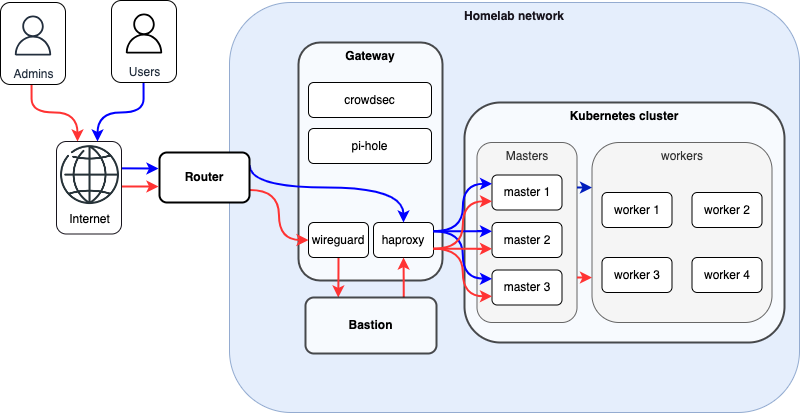

The diagram above was exported from draw.io. Its source (the exported page's mxGraphModel, read from the mxfile embedded in the PNG):
<mxGraphModel dx="1463" dy="965" grid="0" gridSize="10" guides="1" tooltips="1" connect="1" arrows="1" fold="1" page="1" pageScale="1" pageWidth="827" pageHeight="450" math="0" shadow="0">
  <root>
    <mxCell id="0" />
    <mxCell id="1" parent="0" />
    <mxCell id="UZxjNbNJ85a-g0Saz67_-64" value="&lt;font color=&quot;#18141d&quot;&gt;Homelab network&lt;br&gt;&lt;/font&gt;" style="rounded=1;whiteSpace=wrap;html=1;strokeColor=#6c8ebf;strokeWidth=1;fillColor=#dae8fc;opacity=70;verticalAlign=top;fontStyle=1" parent="1" vertex="1">
      <mxGeometry x="240" y="26" width="570" height="410" as="geometry" />
    </mxCell>
    <mxCell id="UZxjNbNJ85a-g0Saz67_-9" value="&lt;b&gt;Gateway&lt;/b&gt;" style="rounded=1;whiteSpace=wrap;html=1;verticalAlign=top;strokeWidth=2;opacity=70;" parent="1" vertex="1">
      <mxGeometry x="309" y="66" width="144" height="238" as="geometry" />
    </mxCell>
    <mxCell id="UZxjNbNJ85a-g0Saz67_-12" value="haproxy" style="rounded=1;whiteSpace=wrap;html=1;verticalAlign=middle;" parent="1" vertex="1">
      <mxGeometry x="384" y="246" width="60" height="35" as="geometry" />
    </mxCell>
    <mxCell id="UZxjNbNJ85a-g0Saz67_-14" value="crowdsec" style="rounded=1;whiteSpace=wrap;html=1;verticalAlign=middle;" parent="1" vertex="1">
      <mxGeometry x="319" y="106" width="123" height="35" as="geometry" />
    </mxCell>
    <mxCell id="sjwl8vIH6NkkRrTi_nDX-3" style="edgeStyle=orthogonalEdgeStyle;rounded=0;orthogonalLoop=1;jettySize=auto;html=1;exitX=0.5;exitY=1;exitDx=0;exitDy=0;entryX=0.25;entryY=0;entryDx=0;entryDy=0;strokeWidth=2;strokeColor=#FF3333;curved=1;" edge="1" parent="1" source="UZxjNbNJ85a-g0Saz67_-15" target="UZxjNbNJ85a-g0Saz67_-16">
      <mxGeometry relative="1" as="geometry" />
    </mxCell>
    <mxCell id="UZxjNbNJ85a-g0Saz67_-15" value="wireguard" style="rounded=1;whiteSpace=wrap;html=1;verticalAlign=middle;" parent="1" vertex="1">
      <mxGeometry x="319" y="246" width="60" height="35" as="geometry" />
    </mxCell>
    <mxCell id="sjwl8vIH6NkkRrTi_nDX-17" style="edgeStyle=orthogonalEdgeStyle;rounded=0;orthogonalLoop=1;jettySize=auto;html=1;exitX=0.75;exitY=0;exitDx=0;exitDy=0;entryX=0.5;entryY=1;entryDx=0;entryDy=0;strokeColor=#FF3333;strokeWidth=2;curved=1;" edge="1" parent="1" source="UZxjNbNJ85a-g0Saz67_-16" target="UZxjNbNJ85a-g0Saz67_-12">
      <mxGeometry relative="1" as="geometry" />
    </mxCell>
    <mxCell id="UZxjNbNJ85a-g0Saz67_-16" value="&lt;b&gt;Bastion&lt;/b&gt;" style="rounded=1;whiteSpace=wrap;html=1;verticalAlign=middle;strokeWidth=2;opacity=70;" parent="1" vertex="1">
      <mxGeometry x="316" y="321" width="131" height="56" as="geometry" />
    </mxCell>
    <mxCell id="UZxjNbNJ85a-g0Saz67_-37" style="edgeStyle=orthogonalEdgeStyle;rounded=0;orthogonalLoop=1;jettySize=auto;html=1;exitX=1;exitY=0.25;exitDx=0;exitDy=0;entryX=0.5;entryY=0;entryDx=0;entryDy=0;fillColor=#f8cecc;strokeColor=#0000FF;strokeWidth=2;curved=1;" parent="1" source="UZxjNbNJ85a-g0Saz67_-22" target="UZxjNbNJ85a-g0Saz67_-12" edge="1">
      <mxGeometry relative="1" as="geometry">
        <Array as="points">
          <mxPoint x="260" y="211" />
          <mxPoint x="414" y="211" />
        </Array>
      </mxGeometry>
    </mxCell>
    <mxCell id="UZxjNbNJ85a-g0Saz67_-42" style="edgeStyle=orthogonalEdgeStyle;rounded=0;orthogonalLoop=1;jettySize=auto;html=1;exitX=1;exitY=0.75;exitDx=0;exitDy=0;entryX=0;entryY=0.5;entryDx=0;entryDy=0;strokeWidth=2;strokeColor=#FF3333;curved=1;fillColor=#0050ef;" parent="1" source="UZxjNbNJ85a-g0Saz67_-22" target="UZxjNbNJ85a-g0Saz67_-15" edge="1">
      <mxGeometry relative="1" as="geometry" />
    </mxCell>
    <mxCell id="UZxjNbNJ85a-g0Saz67_-22" value="&lt;b&gt;Router&lt;/b&gt;" style="rounded=1;whiteSpace=wrap;html=1;verticalAlign=middle;strokeWidth=2;" parent="1" vertex="1">
      <mxGeometry x="170" y="176" width="90" height="50" as="geometry" />
    </mxCell>
    <mxCell id="T0lrogPhcbxFIpFTEBth-8" style="rounded=0;orthogonalLoop=1;jettySize=auto;html=1;strokeWidth=2;strokeColor=#FF3333;elbow=vertical;edgeStyle=orthogonalEdgeStyle;curved=1;fillColor=#0050ef;" parent="1" edge="1">
      <mxGeometry relative="1" as="geometry">
        <mxPoint x="42" y="105" as="sourcePoint" />
        <mxPoint x="88" y="165" as="targetPoint" />
        <Array as="points">
          <mxPoint x="42" y="109" />
          <mxPoint x="42" y="136" />
          <mxPoint x="88" y="136" />
        </Array>
      </mxGeometry>
    </mxCell>
    <mxCell id="T0lrogPhcbxFIpFTEBth-14" style="rounded=0;orthogonalLoop=1;jettySize=auto;html=1;strokeWidth=2;strokeColor=#0000FF;exitX=1.014;exitY=0.413;exitDx=0;exitDy=0;exitPerimeter=0;" parent="1" edge="1">
      <mxGeometry relative="1" as="geometry">
        <mxPoint x="132.5" y="191.845" as="sourcePoint" />
        <mxPoint x="169" y="192" as="targetPoint" />
      </mxGeometry>
    </mxCell>
    <mxCell id="T0lrogPhcbxFIpFTEBth-15" style="rounded=0;orthogonalLoop=1;jettySize=auto;html=1;strokeWidth=2;strokeColor=#FF3333;fillColor=#0050ef;" parent="1" edge="1">
      <mxGeometry relative="1" as="geometry">
        <mxPoint x="132.5" y="210" as="sourcePoint" />
        <mxPoint x="169" y="210" as="targetPoint" />
      </mxGeometry>
    </mxCell>
    <mxCell id="T0lrogPhcbxFIpFTEBth-16" style="rounded=0;orthogonalLoop=1;jettySize=auto;html=1;strokeWidth=2;strokeColor=#0000FF;elbow=vertical;edgeStyle=orthogonalEdgeStyle;curved=1;" parent="1" edge="1">
      <mxGeometry relative="1" as="geometry">
        <mxPoint x="154" y="105" as="sourcePoint" />
        <mxPoint x="108" y="165" as="targetPoint" />
        <Array as="points">
          <mxPoint x="154" y="109" />
          <mxPoint x="154" y="136" />
          <mxPoint x="108" y="136" />
        </Array>
      </mxGeometry>
    </mxCell>
    <mxCell id="T0lrogPhcbxFIpFTEBth-25" value="" style="group;fillColor=#FFFFFF;rounded=1;" parent="1" vertex="1" connectable="0">
      <mxGeometry x="122" y="24" width="65" height="82" as="geometry" />
    </mxCell>
    <mxCell id="sjwl8vIH6NkkRrTi_nDX-1" value="" style="group" vertex="1" connectable="0" parent="T0lrogPhcbxFIpFTEBth-25">
      <mxGeometry width="65" height="82" as="geometry" />
    </mxCell>
    <mxCell id="T0lrogPhcbxFIpFTEBth-20" value="" style="group;labelBackgroundColor=default;labelBorderColor=default;strokeWidth=1;strokeColor=default;rounded=1;" parent="sjwl8vIH6NkkRrTi_nDX-1" vertex="1" connectable="0">
      <mxGeometry width="65" height="82" as="geometry" />
    </mxCell>
    <mxCell id="T0lrogPhcbxFIpFTEBth-4" value="Users" style="sketch=0;outlineConnect=0;fontColor=#232F3E;gradientColor=none;strokeColor=default;fillColor=none;dashed=0;verticalLabelPosition=bottom;verticalAlign=top;align=center;html=1;fontSize=12;fontStyle=0;aspect=fixed;shape=mxgraph.aws4.resourceIcon;resIcon=mxgraph.aws4.user;perimeterSpacing=0;shadow=0;" parent="sjwl8vIH6NkkRrTi_nDX-1" vertex="1">
      <mxGeometry x="7.5" y="8" width="50" height="50" as="geometry" />
    </mxCell>
    <mxCell id="T0lrogPhcbxFIpFTEBth-26" value="" style="group;fillColor=#FFFFFF;rounded=1;" parent="1" vertex="1" connectable="0">
      <mxGeometry x="11" y="26" width="65" height="82" as="geometry" />
    </mxCell>
    <mxCell id="UZxjNbNJ85a-g0Saz67_-2" value="Admins" style="sketch=0;outlineConnect=0;fontColor=#232F3E;gradientColor=none;strokeColor=#232F3E;fillColor=none;dashed=0;verticalLabelPosition=bottom;verticalAlign=top;align=center;html=1;fontSize=12;fontStyle=0;aspect=fixed;shape=mxgraph.aws4.resourceIcon;resIcon=mxgraph.aws4.user;" parent="T0lrogPhcbxFIpFTEBth-26" vertex="1">
      <mxGeometry x="7.5" y="8" width="50" height="50" as="geometry" />
    </mxCell>
    <mxCell id="T0lrogPhcbxFIpFTEBth-24" value="" style="group;labelBackgroundColor=default;labelBorderColor=default;strokeWidth=1;strokeColor=default;rounded=1;" parent="T0lrogPhcbxFIpFTEBth-26" vertex="1" connectable="0">
      <mxGeometry width="65" height="82" as="geometry" />
    </mxCell>
    <mxCell id="UZxjNbNJ85a-g0Saz67_-62" value="" style="group;labelBackgroundColor=default;labelBorderColor=default;strokeWidth=1;strokeColor=#18141D;rounded=1;fillColor=#FFFFFF;" parent="1" vertex="1" connectable="0">
      <mxGeometry x="67" y="165" width="65" height="92.5" as="geometry" />
    </mxCell>
    <mxCell id="UZxjNbNJ85a-g0Saz67_-61" value="Internet" style="text;html=1;align=center;verticalAlign=middle;resizable=0;points=[];autosize=1;strokeColor=none;fillColor=none;" parent="UZxjNbNJ85a-g0Saz67_-62" vertex="1">
      <mxGeometry x="2.5" y="62.5" width="60" height="30" as="geometry" />
    </mxCell>
    <mxCell id="UZxjNbNJ85a-g0Saz67_-60" value="" style="shape=image;html=1;verticalAlign=top;verticalLabelPosition=bottom;labelBackgroundColor=#ffffff;imageAspect=0;aspect=fixed;image=https://cdn1.iconfinder.com/data/icons/seo-and-web-development-6/32/development_globe_sphere-128.png;rounded=1;strokeColor=#000000;strokeWidth=1;fillColor=none;imageBackground=none;" parent="UZxjNbNJ85a-g0Saz67_-62" vertex="1">
      <mxGeometry width="65" height="65" as="geometry" />
    </mxCell>
    <mxCell id="sjwl8vIH6NkkRrTi_nDX-12" value="" style="group" vertex="1" connectable="0" parent="1">
      <mxGeometry x="475" y="126" width="320" height="240" as="geometry" />
    </mxCell>
    <mxCell id="UZxjNbNJ85a-g0Saz67_-17" value="&lt;b&gt;Kubernetes cluster&lt;/b&gt;" style="rounded=1;whiteSpace=wrap;html=1;verticalAlign=top;strokeColor=#000000;strokeWidth=2;opacity=70;fillColor=#FFFFFF;" parent="sjwl8vIH6NkkRrTi_nDX-12" vertex="1">
      <mxGeometry width="320" height="240" as="geometry" />
    </mxCell>
    <mxCell id="UZxjNbNJ85a-g0Saz67_-51" value="Masters" style="rounded=1;whiteSpace=wrap;html=1;verticalAlign=top;fillColor=#f5f5f5;strokeColor=#666666;fontColor=#333333;" parent="sjwl8vIH6NkkRrTi_nDX-12" vertex="1">
      <mxGeometry x="12.5" y="40" width="100" height="180" as="geometry" />
    </mxCell>
    <mxCell id="UZxjNbNJ85a-g0Saz67_-43" value="master 1" style="rounded=1;whiteSpace=wrap;html=1;verticalAlign=middle;" parent="sjwl8vIH6NkkRrTi_nDX-12" vertex="1">
      <mxGeometry x="27.5" y="72.5" width="70" height="35" as="geometry" />
    </mxCell>
    <mxCell id="UZxjNbNJ85a-g0Saz67_-44" value="master 2" style="rounded=1;whiteSpace=wrap;html=1;verticalAlign=middle;" parent="sjwl8vIH6NkkRrTi_nDX-12" vertex="1">
      <mxGeometry x="27.5" y="120" width="70" height="35" as="geometry" />
    </mxCell>
    <mxCell id="UZxjNbNJ85a-g0Saz67_-45" value="master 3" style="rounded=1;whiteSpace=wrap;html=1;verticalAlign=middle;" parent="sjwl8vIH6NkkRrTi_nDX-12" vertex="1">
      <mxGeometry x="27.5" y="167.5" width="70" height="35" as="geometry" />
    </mxCell>
    <mxCell id="UZxjNbNJ85a-g0Saz67_-52" value="workers" style="rounded=1;whiteSpace=wrap;html=1;verticalAlign=top;fillColor=#f5f5f5;fontColor=#333333;strokeColor=#666666;" parent="sjwl8vIH6NkkRrTi_nDX-12" vertex="1">
      <mxGeometry x="127.5" y="40" width="180" height="180" as="geometry" />
    </mxCell>
    <mxCell id="UZxjNbNJ85a-g0Saz67_-56" style="edgeStyle=orthogonalEdgeStyle;rounded=0;orthogonalLoop=1;jettySize=auto;html=1;exitX=1;exitY=0.25;exitDx=0;exitDy=0;entryX=0;entryY=0.25;entryDx=0;entryDy=0;strokeWidth=2;strokeColor=#001DBC;fillColor=#0050ef;" parent="sjwl8vIH6NkkRrTi_nDX-12" source="UZxjNbNJ85a-g0Saz67_-51" target="UZxjNbNJ85a-g0Saz67_-52" edge="1">
      <mxGeometry relative="1" as="geometry" />
    </mxCell>
    <mxCell id="sjwl8vIH6NkkRrTi_nDX-10" style="edgeStyle=orthogonalEdgeStyle;rounded=0;orthogonalLoop=1;jettySize=auto;html=1;exitX=1;exitY=0.75;exitDx=0;exitDy=0;entryX=0;entryY=0.75;entryDx=0;entryDy=0;strokeColor=#FF3333;strokeWidth=2;" edge="1" parent="sjwl8vIH6NkkRrTi_nDX-12" source="UZxjNbNJ85a-g0Saz67_-51" target="UZxjNbNJ85a-g0Saz67_-52">
      <mxGeometry relative="1" as="geometry" />
    </mxCell>
    <mxCell id="UZxjNbNJ85a-g0Saz67_-46" value="worker 1&lt;span style=&quot;color: rgba(0, 0, 0, 0); font-family: monospace; font-size: 0px; text-align: start;&quot;&gt;%3CmxGraphModel%3E%3Croot%3E%3CmxCell%20id%3D%220%22%2F%3E%3CmxCell%20id%3D%221%22%20parent%3D%220%22%2F%3E%3CmxCell%20id%3D%222%22%20value%3D%22master%201%22%20style%3D%22rounded%3D1%3BwhiteSpace%3Dwrap%3Bhtml%3D1%3BverticalAlign%3Dmiddle%3B%22%20vertex%3D%221%22%20parent%3D%221%22%3E%3CmxGeometry%20x%3D%22470%22%20y%3D%22292.5%22%20width%3D%2270%22%20height%3D%2235%22%20as%3D%22geometry%22%2F%3E%3C%2FmxCell%3E%3C%2Froot%3E%3C%2FmxGraphModel%3E&lt;/span&gt;" style="rounded=1;whiteSpace=wrap;html=1;verticalAlign=middle;" parent="sjwl8vIH6NkkRrTi_nDX-12" vertex="1">
      <mxGeometry x="137.5" y="90" width="70" height="35" as="geometry" />
    </mxCell>
    <mxCell id="UZxjNbNJ85a-g0Saz67_-47" value="worker 2&lt;span style=&quot;color: rgba(0, 0, 0, 0); font-family: monospace; font-size: 0px; text-align: start;&quot;&gt;%3CmxGraphModel%3E%3Croot%3E%3CmxCell%20id%3D%220%22%2F%3E%3CmxCell%20id%3D%221%22%20parent%3D%220%22%2F%3E%3CmxCell%20id%3D%222%22%20value%3D%22master%201%22%20style%3D%22rounded%3D1%3BwhiteSpace%3Dwrap%3Bhtml%3D1%3BverticalAlign%3Dmiddle%3B%22%20vertex%3D%221%22%20parent%3D%221%22%3E%3CmxGeometry%20x%3D%22470%22%20y%3D%22292.5%22%20width%3D%2270%22%20height%3D%2235%22%20as%3D%22geometry%22%2F%3E%3C%2FmxCell%3E%3C%2Froot%3E%3C%2FmxGraphModel%3E&lt;/span&gt;" style="rounded=1;whiteSpace=wrap;html=1;verticalAlign=middle;" parent="sjwl8vIH6NkkRrTi_nDX-12" vertex="1">
      <mxGeometry x="227.5" y="90" width="70" height="35" as="geometry" />
    </mxCell>
    <mxCell id="UZxjNbNJ85a-g0Saz67_-48" value="worker 3&lt;span style=&quot;color: rgba(0, 0, 0, 0); font-family: monospace; font-size: 0px; text-align: start;&quot;&gt;%3CmxGraphModel%3E%3Croot%3E%3CmxCell%20id%3D%220%22%2F%3E%3CmxCell%20id%3D%221%22%20parent%3D%220%22%2F%3E%3CmxCell%20id%3D%222%22%20value%3D%22master%201%22%20style%3D%22rounded%3D1%3BwhiteSpace%3Dwrap%3Bhtml%3D1%3BverticalAlign%3Dmiddle%3B%22%20vertex%3D%221%22%20parent%3D%221%22%3E%3CmxGeometry%20x%3D%22470%22%20y%3D%22292.5%22%20width%3D%2270%22%20height%3D%2235%22%20as%3D%22geometry%22%2F%3E%3C%2FmxCell%3E%3C%2Froot%3E%3C%2FmxGraphModel%3E&lt;/span&gt;" style="rounded=1;whiteSpace=wrap;html=1;verticalAlign=middle;" parent="sjwl8vIH6NkkRrTi_nDX-12" vertex="1">
      <mxGeometry x="137.5" y="155" width="70" height="35" as="geometry" />
    </mxCell>
    <mxCell id="UZxjNbNJ85a-g0Saz67_-50" value="worker 4&lt;span style=&quot;color: rgba(0, 0, 0, 0); font-family: monospace; font-size: 0px; text-align: start;&quot;&gt;%3CmxGraphModel%3E%3Croot%3E%3CmxCell%20id%3D%220%22%2F%3E%3CmxCell%20id%3D%221%22%20parent%3D%220%22%2F%3E%3CmxCell%20id%3D%222%22%20value%3D%22master%201%22%20style%3D%22rounded%3D1%3BwhiteSpace%3Dwrap%3Bhtml%3D1%3BverticalAlign%3Dmiddle%3B%22%20vertex%3D%221%22%20parent%3D%221%22%3E%3CmxGeometry%20x%3D%22470%22%20y%3D%22292.5%22%20width%3D%2270%22%20height%3D%2235%22%20as%3D%22geometry%22%2F%3E%3C%2FmxCell%3E%3C%2Froot%3E%3C%2FmxGraphModel%3E&lt;/span&gt;" style="rounded=1;whiteSpace=wrap;html=1;verticalAlign=middle;" parent="sjwl8vIH6NkkRrTi_nDX-12" vertex="1">
      <mxGeometry x="227.5" y="155" width="70" height="35" as="geometry" />
    </mxCell>
    <mxCell id="sjwl8vIH6NkkRrTi_nDX-2" style="edgeStyle=orthogonalEdgeStyle;rounded=0;orthogonalLoop=1;jettySize=auto;html=1;exitX=1;exitY=0.25;exitDx=0;exitDy=0;entryX=0;entryY=0.25;entryDx=0;entryDy=0;strokeWidth=2;strokeColor=#0000FF;curved=1;" edge="1" parent="1" source="UZxjNbNJ85a-g0Saz67_-12" target="UZxjNbNJ85a-g0Saz67_-44">
      <mxGeometry relative="1" as="geometry" />
    </mxCell>
    <mxCell id="sjwl8vIH6NkkRrTi_nDX-5" style="edgeStyle=orthogonalEdgeStyle;rounded=0;orthogonalLoop=1;jettySize=auto;html=1;exitX=1;exitY=0.25;exitDx=0;exitDy=0;entryX=0;entryY=0.25;entryDx=0;entryDy=0;strokeWidth=2;strokeColor=#0000FF;curved=1;" edge="1" parent="1" source="UZxjNbNJ85a-g0Saz67_-12" target="UZxjNbNJ85a-g0Saz67_-43">
      <mxGeometry relative="1" as="geometry">
        <mxPoint x="429" y="200" as="sourcePoint" />
        <mxPoint x="493" y="281" as="targetPoint" />
      </mxGeometry>
    </mxCell>
    <mxCell id="sjwl8vIH6NkkRrTi_nDX-6" style="edgeStyle=orthogonalEdgeStyle;rounded=0;orthogonalLoop=1;jettySize=auto;html=1;exitX=1;exitY=0.25;exitDx=0;exitDy=0;entryX=0;entryY=0.25;entryDx=0;entryDy=0;strokeWidth=2;strokeColor=#0000FF;curved=1;" edge="1" parent="1" source="UZxjNbNJ85a-g0Saz67_-12" target="UZxjNbNJ85a-g0Saz67_-45">
      <mxGeometry relative="1" as="geometry">
        <mxPoint x="429" y="200" as="sourcePoint" />
        <mxPoint x="508" y="325" as="targetPoint" />
      </mxGeometry>
    </mxCell>
    <mxCell id="sjwl8vIH6NkkRrTi_nDX-13" value="pi-hole" style="rounded=1;whiteSpace=wrap;html=1;verticalAlign=middle;" vertex="1" parent="1">
      <mxGeometry x="319" y="152" width="123" height="35" as="geometry" />
    </mxCell>
    <mxCell id="sjwl8vIH6NkkRrTi_nDX-19" style="edgeStyle=orthogonalEdgeStyle;rounded=0;orthogonalLoop=1;jettySize=auto;html=1;exitX=1;exitY=0.75;exitDx=0;exitDy=0;entryX=0;entryY=0.75;entryDx=0;entryDy=0;curved=1;strokeWidth=2;strokeColor=#FF3333;" edge="1" parent="1" source="UZxjNbNJ85a-g0Saz67_-12" target="UZxjNbNJ85a-g0Saz67_-43">
      <mxGeometry relative="1" as="geometry" />
    </mxCell>
    <mxCell id="sjwl8vIH6NkkRrTi_nDX-20" style="edgeStyle=orthogonalEdgeStyle;rounded=0;orthogonalLoop=1;jettySize=auto;html=1;exitX=1;exitY=0.75;exitDx=0;exitDy=0;entryX=0;entryY=0.75;entryDx=0;entryDy=0;curved=1;strokeWidth=2;strokeColor=#FF3333;" edge="1" parent="1" source="UZxjNbNJ85a-g0Saz67_-12" target="UZxjNbNJ85a-g0Saz67_-44">
      <mxGeometry relative="1" as="geometry" />
    </mxCell>
    <mxCell id="sjwl8vIH6NkkRrTi_nDX-21" style="edgeStyle=orthogonalEdgeStyle;rounded=0;orthogonalLoop=1;jettySize=auto;html=1;exitX=1;exitY=0.75;exitDx=0;exitDy=0;entryX=0;entryY=0.75;entryDx=0;entryDy=0;curved=1;strokeWidth=2;strokeColor=#FF3333;" edge="1" parent="1" source="UZxjNbNJ85a-g0Saz67_-12" target="UZxjNbNJ85a-g0Saz67_-45">
      <mxGeometry relative="1" as="geometry" />
    </mxCell>
  </root>
</mxGraphModel>